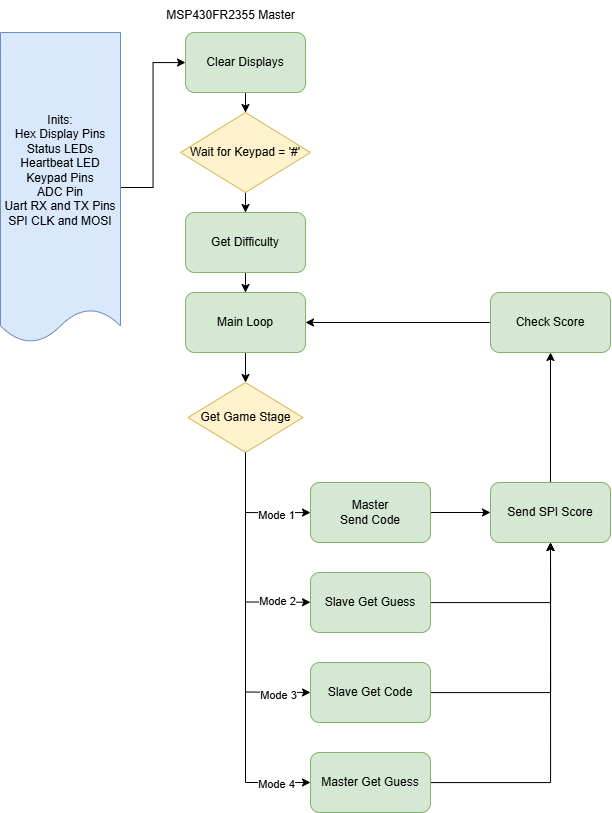

The diagram above was exported from draw.io. Its source (the exported page's mxGraphModel, read from the mxfile embedded in the PNG):
<mxGraphModel dx="1209" dy="765" grid="1" gridSize="10" guides="1" tooltips="1" connect="1" arrows="1" fold="1" page="1" pageScale="1" pageWidth="850" pageHeight="1100" math="0" shadow="0">
  <root>
    <mxCell id="0" />
    <mxCell id="1" parent="0" />
    <mxCell id="I8Eo6YTM-DpsZnEC1tz4-5" value="" style="edgeStyle=orthogonalEdgeStyle;rounded=0;orthogonalLoop=1;jettySize=auto;html=1;" edge="1" parent="1" source="I8Eo6YTM-DpsZnEC1tz4-2" target="I8Eo6YTM-DpsZnEC1tz4-4">
      <mxGeometry relative="1" as="geometry" />
    </mxCell>
    <mxCell id="I8Eo6YTM-DpsZnEC1tz4-2" value="Inits:&lt;div&gt;Hex Display Pins&lt;/div&gt;&lt;div&gt;Status LEDs&lt;/div&gt;&lt;div&gt;Heartbeat LED&lt;/div&gt;&lt;div&gt;Keypad Pins&lt;/div&gt;&lt;div&gt;ADC Pin&lt;/div&gt;&lt;div&gt;Uart RX and TX Pins&lt;/div&gt;&lt;div&gt;SPI CLK and MOSI&lt;/div&gt;" style="shape=document;whiteSpace=wrap;html=1;boundedLbl=1;size=0.10714285714285714;fillColor=#dae8fc;strokeColor=#6c8ebf;" vertex="1" parent="1">
      <mxGeometry x="80" y="40" width="120" height="310" as="geometry" />
    </mxCell>
    <mxCell id="I8Eo6YTM-DpsZnEC1tz4-3" value="MSP430FR2355 Master" style="text;html=1;align=center;verticalAlign=middle;resizable=0;points=[];autosize=1;strokeColor=none;fillColor=none;" vertex="1" parent="1">
      <mxGeometry x="235" y="8" width="150" height="30" as="geometry" />
    </mxCell>
    <mxCell id="I8Eo6YTM-DpsZnEC1tz4-7" value="" style="edgeStyle=orthogonalEdgeStyle;rounded=0;orthogonalLoop=1;jettySize=auto;html=1;" edge="1" parent="1" source="I8Eo6YTM-DpsZnEC1tz4-4" target="I8Eo6YTM-DpsZnEC1tz4-6">
      <mxGeometry relative="1" as="geometry" />
    </mxCell>
    <mxCell id="I8Eo6YTM-DpsZnEC1tz4-4" value="Clear Displays" style="whiteSpace=wrap;html=1;rounded=1;fillColor=#d5e8d4;strokeColor=#82b366;" vertex="1" parent="1">
      <mxGeometry x="265" y="40" width="120" height="60" as="geometry" />
    </mxCell>
    <mxCell id="I8Eo6YTM-DpsZnEC1tz4-9" value="" style="edgeStyle=orthogonalEdgeStyle;rounded=0;orthogonalLoop=1;jettySize=auto;html=1;" edge="1" parent="1" source="I8Eo6YTM-DpsZnEC1tz4-6" target="I8Eo6YTM-DpsZnEC1tz4-8">
      <mxGeometry relative="1" as="geometry" />
    </mxCell>
    <mxCell id="I8Eo6YTM-DpsZnEC1tz4-6" value="Wait for Keypad = '#'" style="rhombus;whiteSpace=wrap;html=1;fillColor=#fff2cc;strokeColor=#d6b656;" vertex="1" parent="1">
      <mxGeometry x="260" y="120" width="130" height="80" as="geometry" />
    </mxCell>
    <mxCell id="I8Eo6YTM-DpsZnEC1tz4-11" value="" style="edgeStyle=orthogonalEdgeStyle;rounded=0;orthogonalLoop=1;jettySize=auto;html=1;" edge="1" parent="1" source="I8Eo6YTM-DpsZnEC1tz4-8" target="I8Eo6YTM-DpsZnEC1tz4-10">
      <mxGeometry relative="1" as="geometry" />
    </mxCell>
    <mxCell id="I8Eo6YTM-DpsZnEC1tz4-8" value="Get Difficulty" style="rounded=1;whiteSpace=wrap;html=1;fillColor=#d5e8d4;strokeColor=#82b366;" vertex="1" parent="1">
      <mxGeometry x="265" y="220" width="120" height="60" as="geometry" />
    </mxCell>
    <mxCell id="I8Eo6YTM-DpsZnEC1tz4-13" value="" style="edgeStyle=orthogonalEdgeStyle;rounded=0;orthogonalLoop=1;jettySize=auto;html=1;" edge="1" parent="1" source="I8Eo6YTM-DpsZnEC1tz4-10" target="I8Eo6YTM-DpsZnEC1tz4-12">
      <mxGeometry relative="1" as="geometry" />
    </mxCell>
    <mxCell id="I8Eo6YTM-DpsZnEC1tz4-10" value="Main Loop" style="whiteSpace=wrap;html=1;fillColor=#d5e8d4;strokeColor=#82b366;rounded=1;" vertex="1" parent="1">
      <mxGeometry x="265" y="300" width="120" height="60" as="geometry" />
    </mxCell>
    <mxCell id="I8Eo6YTM-DpsZnEC1tz4-15" value="" style="edgeStyle=orthogonalEdgeStyle;rounded=0;orthogonalLoop=1;jettySize=auto;html=1;" edge="1" parent="1" source="I8Eo6YTM-DpsZnEC1tz4-12" target="I8Eo6YTM-DpsZnEC1tz4-14">
      <mxGeometry relative="1" as="geometry">
        <Array as="points">
          <mxPoint x="325" y="520" />
        </Array>
      </mxGeometry>
    </mxCell>
    <mxCell id="I8Eo6YTM-DpsZnEC1tz4-16" value="Mode 1" style="edgeLabel;html=1;align=center;verticalAlign=middle;resizable=0;points=[];" vertex="1" connectable="0" parent="I8Eo6YTM-DpsZnEC1tz4-15">
      <mxGeometry x="0.4613" y="-2" relative="1" as="geometry">
        <mxPoint as="offset" />
      </mxGeometry>
    </mxCell>
    <mxCell id="I8Eo6YTM-DpsZnEC1tz4-12" value="Get Game Stage" style="rhombus;whiteSpace=wrap;html=1;fillColor=#fff2cc;strokeColor=#d6b656;" vertex="1" parent="1">
      <mxGeometry x="267.5" y="390" width="115" height="70" as="geometry" />
    </mxCell>
    <mxCell id="I8Eo6YTM-DpsZnEC1tz4-32" style="edgeStyle=orthogonalEdgeStyle;rounded=0;orthogonalLoop=1;jettySize=auto;html=1;entryX=0;entryY=0.5;entryDx=0;entryDy=0;" edge="1" parent="1" source="I8Eo6YTM-DpsZnEC1tz4-14" target="I8Eo6YTM-DpsZnEC1tz4-27">
      <mxGeometry relative="1" as="geometry" />
    </mxCell>
    <mxCell id="I8Eo6YTM-DpsZnEC1tz4-14" value="Master&lt;div&gt;Send Code&lt;/div&gt;" style="rounded=1;whiteSpace=wrap;html=1;fillColor=#d5e8d4;strokeColor=#82b366;" vertex="1" parent="1">
      <mxGeometry x="390" y="490" width="120" height="60" as="geometry" />
    </mxCell>
    <mxCell id="I8Eo6YTM-DpsZnEC1tz4-31" style="edgeStyle=orthogonalEdgeStyle;rounded=0;orthogonalLoop=1;jettySize=auto;html=1;entryX=0.5;entryY=1;entryDx=0;entryDy=0;" edge="1" parent="1" source="I8Eo6YTM-DpsZnEC1tz4-17" target="I8Eo6YTM-DpsZnEC1tz4-27">
      <mxGeometry relative="1" as="geometry" />
    </mxCell>
    <mxCell id="I8Eo6YTM-DpsZnEC1tz4-17" value="Slave Get Guess" style="rounded=1;whiteSpace=wrap;html=1;fillColor=#d5e8d4;strokeColor=#82b366;" vertex="1" parent="1">
      <mxGeometry x="390" y="580" width="120" height="60" as="geometry" />
    </mxCell>
    <mxCell id="I8Eo6YTM-DpsZnEC1tz4-30" style="edgeStyle=orthogonalEdgeStyle;rounded=0;orthogonalLoop=1;jettySize=auto;html=1;entryX=0.5;entryY=1;entryDx=0;entryDy=0;" edge="1" parent="1" source="I8Eo6YTM-DpsZnEC1tz4-18" target="I8Eo6YTM-DpsZnEC1tz4-27">
      <mxGeometry relative="1" as="geometry" />
    </mxCell>
    <mxCell id="I8Eo6YTM-DpsZnEC1tz4-18" value="Slave Get Code" style="rounded=1;whiteSpace=wrap;html=1;fillColor=#d5e8d4;strokeColor=#82b366;" vertex="1" parent="1">
      <mxGeometry x="390" y="670" width="120" height="60" as="geometry" />
    </mxCell>
    <mxCell id="I8Eo6YTM-DpsZnEC1tz4-29" style="edgeStyle=orthogonalEdgeStyle;rounded=0;orthogonalLoop=1;jettySize=auto;html=1;entryX=0.5;entryY=1;entryDx=0;entryDy=0;" edge="1" parent="1" source="I8Eo6YTM-DpsZnEC1tz4-19" target="I8Eo6YTM-DpsZnEC1tz4-27">
      <mxGeometry relative="1" as="geometry" />
    </mxCell>
    <mxCell id="I8Eo6YTM-DpsZnEC1tz4-19" value="Master Get Guess" style="rounded=1;whiteSpace=wrap;html=1;fillColor=#d5e8d4;strokeColor=#82b366;" vertex="1" parent="1">
      <mxGeometry x="390" y="760" width="120" height="60" as="geometry" />
    </mxCell>
    <mxCell id="I8Eo6YTM-DpsZnEC1tz4-20" value="" style="endArrow=classic;html=1;rounded=0;exitX=0.5;exitY=1;exitDx=0;exitDy=0;entryX=0;entryY=0.5;entryDx=0;entryDy=0;" edge="1" parent="1" source="I8Eo6YTM-DpsZnEC1tz4-12" target="I8Eo6YTM-DpsZnEC1tz4-19">
      <mxGeometry width="50" height="50" relative="1" as="geometry">
        <mxPoint x="330" y="520" as="sourcePoint" />
        <mxPoint x="325" y="800" as="targetPoint" />
        <Array as="points">
          <mxPoint x="325" y="790" />
        </Array>
      </mxGeometry>
    </mxCell>
    <mxCell id="I8Eo6YTM-DpsZnEC1tz4-26" value="Mode 4" style="edgeLabel;html=1;align=center;verticalAlign=middle;resizable=0;points=[];" vertex="1" connectable="0" parent="I8Eo6YTM-DpsZnEC1tz4-20">
      <mxGeometry x="0.8245" y="-1" relative="1" as="geometry">
        <mxPoint as="offset" />
      </mxGeometry>
    </mxCell>
    <mxCell id="I8Eo6YTM-DpsZnEC1tz4-22" value="" style="endArrow=classic;html=1;rounded=0;" edge="1" parent="1" target="I8Eo6YTM-DpsZnEC1tz4-17">
      <mxGeometry width="50" height="50" relative="1" as="geometry">
        <mxPoint x="325" y="609.5" as="sourcePoint" />
        <mxPoint x="385" y="609.5" as="targetPoint" />
      </mxGeometry>
    </mxCell>
    <mxCell id="I8Eo6YTM-DpsZnEC1tz4-24" value="Mode 2" style="edgeLabel;html=1;align=center;verticalAlign=middle;resizable=0;points=[];" vertex="1" connectable="0" parent="I8Eo6YTM-DpsZnEC1tz4-22">
      <mxGeometry x="-0.0668" y="1" relative="1" as="geometry">
        <mxPoint as="offset" />
      </mxGeometry>
    </mxCell>
    <mxCell id="I8Eo6YTM-DpsZnEC1tz4-23" value="" style="endArrow=classic;html=1;rounded=0;" edge="1" parent="1">
      <mxGeometry width="50" height="50" relative="1" as="geometry">
        <mxPoint x="325" y="699.5" as="sourcePoint" />
        <mxPoint x="390" y="700" as="targetPoint" />
      </mxGeometry>
    </mxCell>
    <mxCell id="I8Eo6YTM-DpsZnEC1tz4-25" value="Mode 3" style="edgeLabel;html=1;align=center;verticalAlign=middle;resizable=0;points=[];" vertex="1" connectable="0" parent="I8Eo6YTM-DpsZnEC1tz4-23">
      <mxGeometry x="-0.0048" y="-2" relative="1" as="geometry">
        <mxPoint as="offset" />
      </mxGeometry>
    </mxCell>
    <mxCell id="I8Eo6YTM-DpsZnEC1tz4-34" value="" style="edgeStyle=orthogonalEdgeStyle;rounded=0;orthogonalLoop=1;jettySize=auto;html=1;" edge="1" parent="1" source="I8Eo6YTM-DpsZnEC1tz4-27" target="I8Eo6YTM-DpsZnEC1tz4-33">
      <mxGeometry relative="1" as="geometry" />
    </mxCell>
    <mxCell id="I8Eo6YTM-DpsZnEC1tz4-27" value="Send SPI Score" style="rounded=1;whiteSpace=wrap;html=1;fillColor=#d5e8d4;strokeColor=#82b366;" vertex="1" parent="1">
      <mxGeometry x="570" y="490" width="120" height="60" as="geometry" />
    </mxCell>
    <mxCell id="I8Eo6YTM-DpsZnEC1tz4-35" style="edgeStyle=orthogonalEdgeStyle;rounded=0;orthogonalLoop=1;jettySize=auto;html=1;entryX=1;entryY=0.5;entryDx=0;entryDy=0;" edge="1" parent="1" source="I8Eo6YTM-DpsZnEC1tz4-33" target="I8Eo6YTM-DpsZnEC1tz4-10">
      <mxGeometry relative="1" as="geometry" />
    </mxCell>
    <mxCell id="I8Eo6YTM-DpsZnEC1tz4-33" value="Check Score" style="whiteSpace=wrap;html=1;fillColor=#d5e8d4;strokeColor=#82b366;rounded=1;" vertex="1" parent="1">
      <mxGeometry x="570" y="300" width="120" height="60" as="geometry" />
    </mxCell>
  </root>
</mxGraphModel>